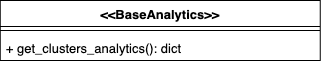

The diagram above was exported from draw.io. Its source (the exported page's mxGraphModel, read from the mxfile embedded in the PNG):
<mxGraphModel dx="3438" dy="3971" grid="1" gridSize="10" guides="1" tooltips="1" connect="1" arrows="1" fold="1" page="1" pageScale="1" pageWidth="827" pageHeight="1169" math="0" shadow="0">
  <root>
    <mxCell id="0" />
    <mxCell id="1" parent="0" />
    <mxCell id="2" value="&lt;&lt;BaseAnalytics&gt;&gt;" style="swimlane;fontStyle=1;align=center;verticalAlign=top;childLayout=stackLayout;horizontal=1;startSize=26;horizontalStack=0;resizeParent=1;resizeParentMax=0;resizeLast=0;collapsible=1;marginBottom=0;fontSize=13;" vertex="1" parent="1">
      <mxGeometry x="1947.8" y="-82" width="320" height="60" as="geometry" />
    </mxCell>
    <mxCell id="3" value="" style="line;strokeWidth=1;fillColor=none;align=left;verticalAlign=middle;spacingTop=-1;spacingLeft=3;spacingRight=3;rotatable=0;labelPosition=right;points=[];portConstraint=eastwest;fontSize=13;" vertex="1" parent="2">
      <mxGeometry y="26" width="320" height="8" as="geometry" />
    </mxCell>
    <mxCell id="4" value="+ get_clusters_analytics(): dict" style="text;strokeColor=none;fillColor=none;align=left;verticalAlign=top;spacingLeft=4;spacingRight=4;overflow=hidden;rotatable=0;points=[[0,0.5],[1,0.5]];portConstraint=eastwest;fontSize=13;" vertex="1" parent="2">
      <mxGeometry y="34" width="320" height="26" as="geometry" />
    </mxCell>
  </root>
</mxGraphModel>